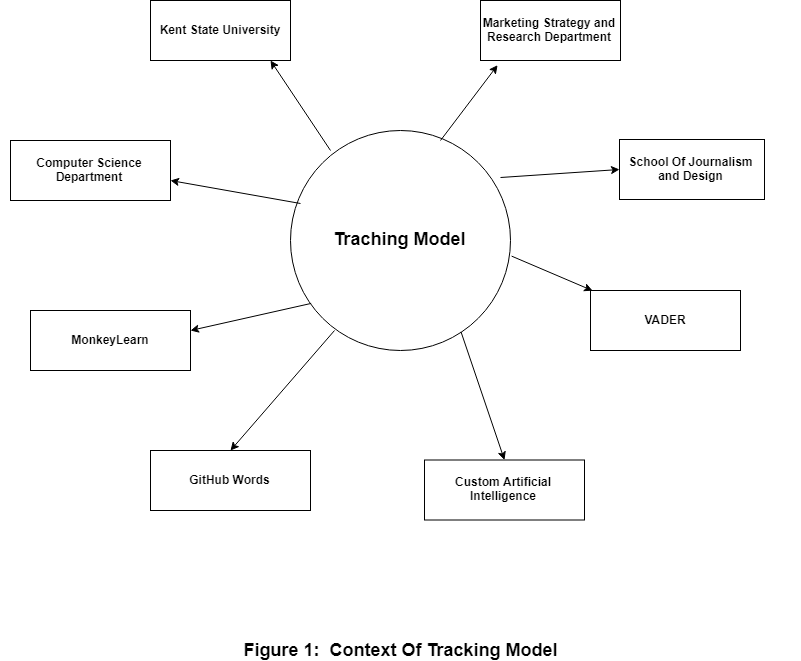

The diagram above was exported from draw.io. Its source (the exported page's mxGraphModel, read from the mxfile embedded in the PNG):
<mxGraphModel dx="1536" dy="748" grid="1" gridSize="10" guides="1" tooltips="1" connect="1" arrows="1" fold="1" page="1" pageScale="1" pageWidth="850" pageHeight="1100" math="0" shadow="0">
  <root>
    <mxCell id="0" />
    <mxCell id="1" parent="0" />
    <mxCell id="LmH3boQ4NC1pzZLY-tGl-1" value="&lt;font style=&quot;font-size: 18px&quot;&gt;&lt;b&gt;Traching Model&lt;/b&gt;&lt;/font&gt;" style="ellipse;whiteSpace=wrap;html=1;aspect=fixed;" vertex="1" parent="1">
      <mxGeometry x="290" y="160" width="220" height="220" as="geometry" />
    </mxCell>
    <mxCell id="LmH3boQ4NC1pzZLY-tGl-2" value="&lt;b&gt;Kent State University&lt;/b&gt;" style="rounded=0;whiteSpace=wrap;html=1;" vertex="1" parent="1">
      <mxGeometry x="150" y="30" width="140" height="60" as="geometry" />
    </mxCell>
    <mxCell id="LmH3boQ4NC1pzZLY-tGl-3" value="&lt;b&gt;Computer Science Department&lt;/b&gt;" style="rounded=0;whiteSpace=wrap;html=1;" vertex="1" parent="1">
      <mxGeometry x="10" y="170" width="160" height="60" as="geometry" />
    </mxCell>
    <mxCell id="LmH3boQ4NC1pzZLY-tGl-4" value="&lt;b&gt;Marketing Strategy and Research Department&lt;/b&gt;" style="rounded=0;whiteSpace=wrap;html=1;" vertex="1" parent="1">
      <mxGeometry x="480" y="30" width="140" height="60" as="geometry" />
    </mxCell>
    <mxCell id="LmH3boQ4NC1pzZLY-tGl-6" value="&lt;b&gt;VADER&lt;/b&gt;" style="rounded=0;whiteSpace=wrap;html=1;" vertex="1" parent="1">
      <mxGeometry x="590" y="320" width="150" height="60" as="geometry" />
    </mxCell>
    <mxCell id="LmH3boQ4NC1pzZLY-tGl-7" value="&lt;b&gt;MonkeyLearn&lt;/b&gt;" style="rounded=0;whiteSpace=wrap;html=1;" vertex="1" parent="1">
      <mxGeometry x="30" y="340" width="160" height="60" as="geometry" />
    </mxCell>
    <mxCell id="LmH3boQ4NC1pzZLY-tGl-9" value="&lt;b&gt;School Of Journalism and Design&lt;/b&gt;" style="rounded=0;whiteSpace=wrap;html=1;" vertex="1" parent="1">
      <mxGeometry x="619" y="169" width="145" height="60" as="geometry" />
    </mxCell>
    <mxCell id="LmH3boQ4NC1pzZLY-tGl-10" value="&lt;b&gt;Custom Artificial Intelligence&lt;/b&gt;" style="rounded=0;whiteSpace=wrap;html=1;" vertex="1" parent="1">
      <mxGeometry x="424" y="489.5" width="160" height="60" as="geometry" />
    </mxCell>
    <mxCell id="LmH3boQ4NC1pzZLY-tGl-11" value="&lt;b&gt;GitHub Words&lt;/b&gt;" style="rounded=0;whiteSpace=wrap;html=1;" vertex="1" parent="1">
      <mxGeometry x="150" y="480" width="160" height="60" as="geometry" />
    </mxCell>
    <mxCell id="LmH3boQ4NC1pzZLY-tGl-13" value="" style="endArrow=classic;html=1;" edge="1" parent="1">
      <mxGeometry width="50" height="50" relative="1" as="geometry">
        <mxPoint x="300" y="233" as="sourcePoint" />
        <mxPoint x="170" y="210" as="targetPoint" />
      </mxGeometry>
    </mxCell>
    <mxCell id="LmH3boQ4NC1pzZLY-tGl-15" value="" style="endArrow=classic;html=1;" edge="1" parent="1">
      <mxGeometry width="50" height="50" relative="1" as="geometry">
        <mxPoint x="330" y="180" as="sourcePoint" />
        <mxPoint x="270" y="90" as="targetPoint" />
      </mxGeometry>
    </mxCell>
    <mxCell id="LmH3boQ4NC1pzZLY-tGl-16" value="" style="endArrow=classic;html=1;entryX=0.122;entryY=1.078;entryDx=0;entryDy=0;entryPerimeter=0;" edge="1" parent="1" target="LmH3boQ4NC1pzZLY-tGl-4">
      <mxGeometry width="50" height="50" relative="1" as="geometry">
        <mxPoint x="440" y="170" as="sourcePoint" />
        <mxPoint x="492.10000000000014" y="122.15999999999997" as="targetPoint" />
      </mxGeometry>
    </mxCell>
    <mxCell id="LmH3boQ4NC1pzZLY-tGl-17" value="" style="endArrow=classic;html=1;entryX=0;entryY=0.5;entryDx=0;entryDy=0;" edge="1" parent="1" target="LmH3boQ4NC1pzZLY-tGl-9">
      <mxGeometry width="50" height="50" relative="1" as="geometry">
        <mxPoint x="500" y="207" as="sourcePoint" />
        <mxPoint x="592.1000000000001" y="229.15999999999997" as="targetPoint" />
      </mxGeometry>
    </mxCell>
    <mxCell id="LmH3boQ4NC1pzZLY-tGl-18" value="" style="endArrow=classic;html=1;entryX=0.055;entryY=0.328;entryDx=0;entryDy=0;entryPerimeter=0;exitX=1.005;exitY=0.571;exitDx=0;exitDy=0;exitPerimeter=0;" edge="1" parent="1" source="LmH3boQ4NC1pzZLY-tGl-1">
      <mxGeometry width="50" height="50" relative="1" as="geometry">
        <mxPoint x="480" y="298" as="sourcePoint" />
        <mxPoint x="592.1000000000001" y="320.15999999999997" as="targetPoint" />
      </mxGeometry>
    </mxCell>
    <mxCell id="LmH3boQ4NC1pzZLY-tGl-20" value="" style="endArrow=classic;html=1;entryX=0.5;entryY=0;entryDx=0;entryDy=0;" edge="1" parent="1" target="LmH3boQ4NC1pzZLY-tGl-11">
      <mxGeometry width="50" height="50" relative="1" as="geometry">
        <mxPoint x="334" y="360" as="sourcePoint" />
        <mxPoint x="332.10000000000014" y="462.15999999999997" as="targetPoint" />
      </mxGeometry>
    </mxCell>
    <mxCell id="LmH3boQ4NC1pzZLY-tGl-21" value="" style="endArrow=classic;html=1;entryX=0.5;entryY=0;entryDx=0;entryDy=0;exitX=0.775;exitY=0.915;exitDx=0;exitDy=0;exitPerimeter=0;" edge="1" parent="1" source="LmH3boQ4NC1pzZLY-tGl-1" target="LmH3boQ4NC1pzZLY-tGl-10">
      <mxGeometry width="50" height="50" relative="1" as="geometry">
        <mxPoint x="440" y="400" as="sourcePoint" />
        <mxPoint x="552.1000000000001" y="422.15999999999997" as="targetPoint" />
      </mxGeometry>
    </mxCell>
    <mxCell id="LmH3boQ4NC1pzZLY-tGl-22" value="" style="endArrow=classic;html=1;exitX=0.094;exitY=0.786;exitDx=0;exitDy=0;exitPerimeter=0;" edge="1" parent="1" source="LmH3boQ4NC1pzZLY-tGl-1">
      <mxGeometry width="50" height="50" relative="1" as="geometry">
        <mxPoint x="198" y="359" as="sourcePoint" />
        <mxPoint x="190" y="360" as="targetPoint" />
      </mxGeometry>
    </mxCell>
    <mxCell id="LmH3boQ4NC1pzZLY-tGl-25" value="&lt;b&gt;&lt;font style=&quot;font-size: 18px&quot;&gt;Figure 1:&amp;nbsp; Context Of Tracking Model&lt;/font&gt;&lt;/b&gt;" style="text;html=1;strokeColor=none;fillColor=none;align=center;verticalAlign=middle;whiteSpace=wrap;rounded=0;" vertex="1" parent="1">
      <mxGeometry y="670" width="800" height="20" as="geometry" />
    </mxCell>
  </root>
</mxGraphModel>